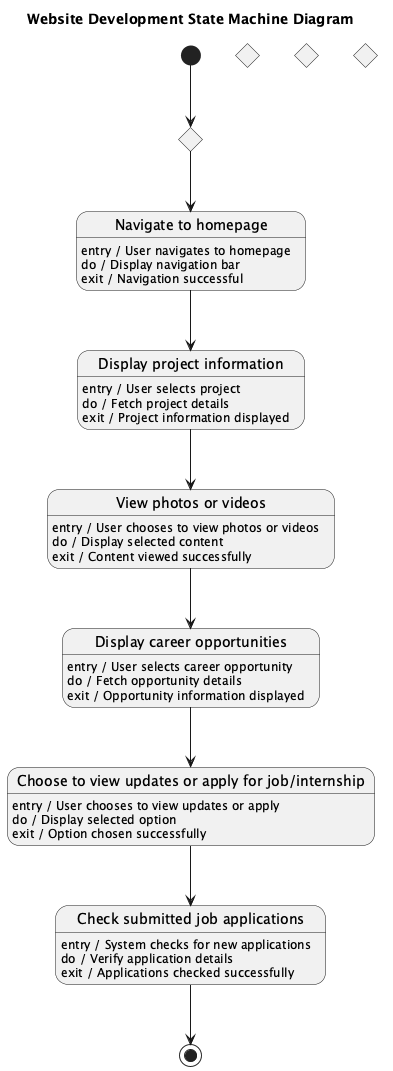

The diagram above was rendered by PlantUML. Its source (embedded in the PNG):
@startuml
title Website Development State Machine Diagram

state StartChoice <<choice>>
state AdminChoice <<choice>>
state EditorChoice <<choice>>
state ReadFeedbackChoice <<choice>>

[*] --> StartChoice

state "Navigate to homepage" as NavigateToHomepage
NavigateToHomepage : entry / User navigates to homepage
NavigateToHomepage : do / Display navigation bar
NavigateToHomepage : exit / Navigation successful

state "Display project information" as DisplayProjectInformation
DisplayProjectInformation : entry / User selects project
DisplayProjectInformation : do / Fetch project details
DisplayProjectInformation : exit / Project information displayed

state "View photos or videos" as ViewPhotosOrVideos
ViewPhotosOrVideos : entry / User chooses to view photos or videos
ViewPhotosOrVideos : do / Display selected content
ViewPhotosOrVideos : exit / Content viewed successfully

state "Display career opportunities" as DisplayCareerOpportunities
DisplayCareerOpportunities : entry / User selects career opportunity
DisplayCareerOpportunities : do / Fetch opportunity details
DisplayCareerOpportunities : exit / Opportunity information displayed

state "Choose to view updates or apply for job/internship" as ChooseToUpdateOrApply
ChooseToUpdateOrApply : entry / User chooses to view updates or apply
ChooseToUpdateOrApply : do / Display selected option
ChooseToUpdateOrApply : exit / Option chosen successfully

state "Check submitted job applications" as CheckSubmittedApplications
CheckSubmittedApplications : entry / System checks for new applications
CheckSubmittedApplications : do / Verify application details
CheckSubmittedApplications : exit / Applications checked successfully

StartChoice --> NavigateToHomepage
NavigateToHomepage --> DisplayProjectInformation
DisplayProjectInformation --> ViewPhotosOrVideos
ViewPhotosOrVideos --> DisplayCareerOpportunities
DisplayCareerOpportunities --> ChooseToUpdateOrApply
ChooseToUpdateOrApply --> CheckSubmittedApplications

CheckSubmittedApplications --> [*]

@enduml